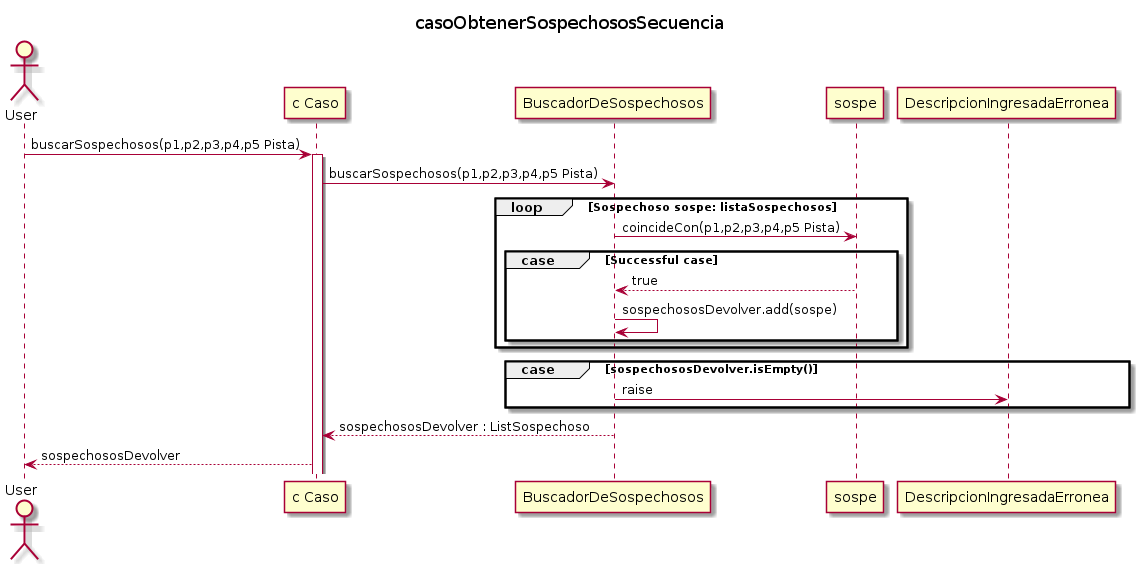

The diagram above was rendered by PlantUML. Its source (embedded in the PNG):
@startuml

title casoObtenerSospechososSecuencia

Actor "User"

"User" -> "c Caso" : buscarSospechosos(p1,p2,p3,p4,p5 Pista)
activate "c Caso"


"c Caso" -> "BuscadorDeSospechosos" : buscarSospechosos(p1,p2,p3,p4,p5 Pista)

loop Sospechoso sospe: listaSospechosos

    "BuscadorDeSospechosos" -> sospe : coincideCon(p1,p2,p3,p4,p5 Pista)
     group case [Successful case]
         sospe --> "BuscadorDeSospechosos" : true
         "BuscadorDeSospechosos" -> "BuscadorDeSospechosos" : sospechososDevolver.add(sospe)
     end
  
end

group case [sospechososDevolver.isEmpty()]
      "BuscadorDeSospechosos" -> DescripcionIngresadaErronea : raise
end

"BuscadorDeSospechosos" --> "c Caso" : sospechososDevolver : ListSospechoso

"c Caso" --> "User" : sospechososDevolver

@enduml